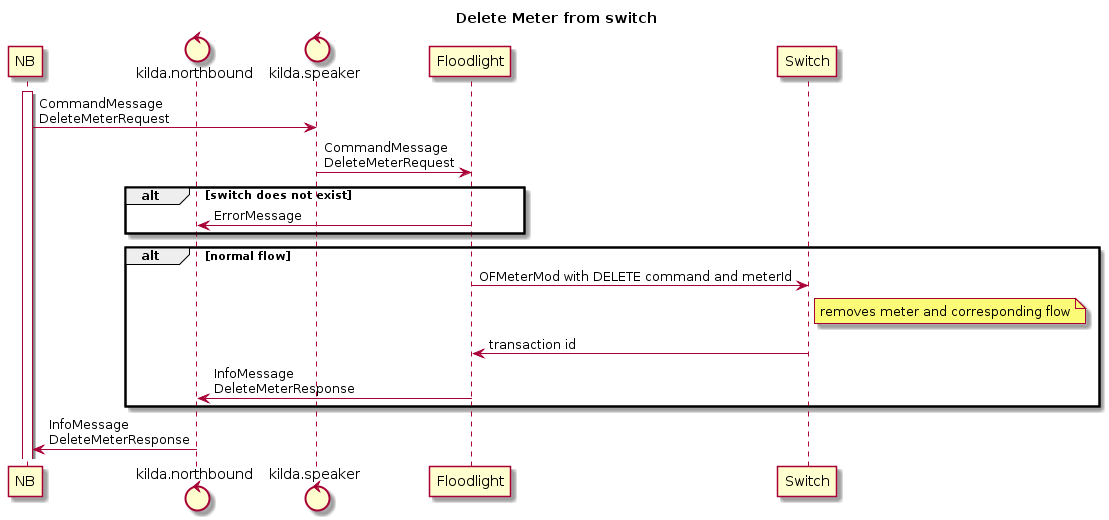

The diagram above was rendered by PlantUML. Its source (embedded in the PNG):
@startuml
title Delete Meter from switch

participant NB

control kilda.northbound
control kilda.speaker

participant Floodlight

participant Switch

activate NB
NB -> kilda.speaker: CommandMessage\nDeleteMeterRequest

kilda.speaker -> Floodlight: CommandMessage\nDeleteMeterRequest
alt switch does not exist
    Floodlight -> kilda.northbound: ErrorMessage
end

alt normal flow
    Floodlight -> Switch: OFMeterMod with DELETE command and meterId
    note right of Switch: removes meter and corresponding flow
    Switch -> Floodlight: transaction id
    Floodlight -> kilda.northbound: InfoMessage\nDeleteMeterResponse
end
kilda.northbound -> NB: InfoMessage\nDeleteMeterResponse
@enduml